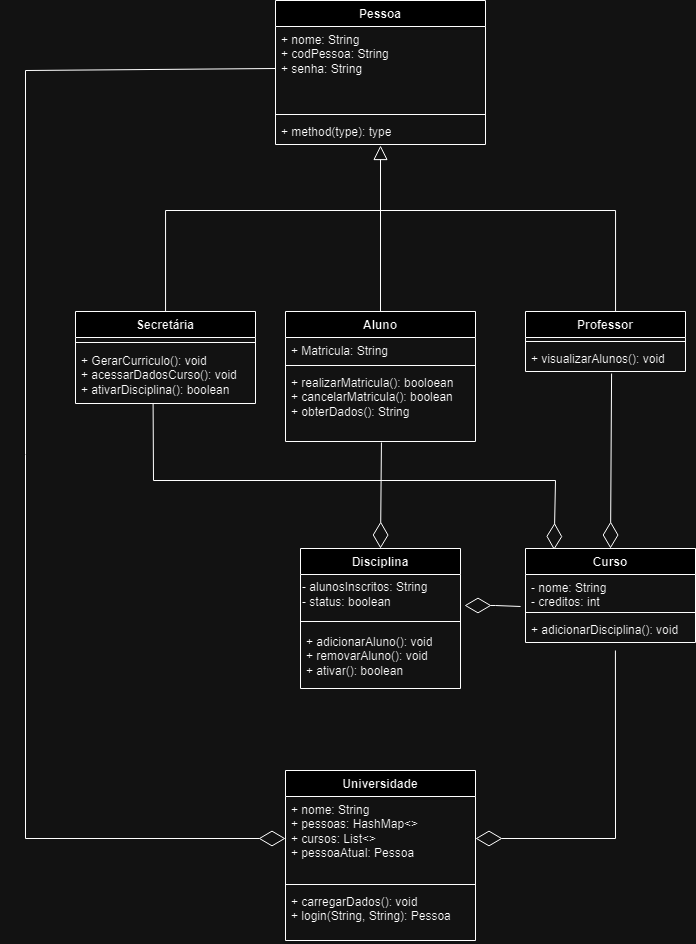

The diagram above was exported from draw.io. Its source (the exported page's mxGraphModel, read from the mxfile embedded in the PNG):
<mxGraphModel dx="2183" dy="1958" grid="1" gridSize="10" guides="1" tooltips="1" connect="1" arrows="1" fold="1" page="1" pageScale="1" pageWidth="827" pageHeight="1169" math="0" shadow="0">
  <root>
    <mxCell id="WIyWlLk6GJQsqaUBKTNV-0" />
    <mxCell id="WIyWlLk6GJQsqaUBKTNV-1" parent="WIyWlLk6GJQsqaUBKTNV-0" />
    <mxCell id="xfJHlxu_VXnrqttIyuLd-0" value="Curso" style="swimlane;fontStyle=1;align=center;verticalAlign=top;childLayout=stackLayout;horizontal=1;startSize=26;horizontalStack=0;resizeParent=1;resizeParentMax=0;resizeLast=0;collapsible=1;marginBottom=0;whiteSpace=wrap;html=1;" parent="WIyWlLk6GJQsqaUBKTNV-1" vertex="1">
      <mxGeometry x="540" y="-432" width="170" height="94" as="geometry" />
    </mxCell>
    <mxCell id="xfJHlxu_VXnrqttIyuLd-1" value="- nome: String&lt;br style=&quot;border-color: var(--border-color);&quot;&gt;- creditos: int" style="text;strokeColor=none;fillColor=none;align=left;verticalAlign=top;spacingLeft=4;spacingRight=4;overflow=hidden;rotatable=0;points=[[0,0.5],[1,0.5]];portConstraint=eastwest;whiteSpace=wrap;html=1;" parent="xfJHlxu_VXnrqttIyuLd-0" vertex="1">
      <mxGeometry y="26" width="170" height="34" as="geometry" />
    </mxCell>
    <mxCell id="xfJHlxu_VXnrqttIyuLd-2" value="" style="line;strokeWidth=1;fillColor=none;align=left;verticalAlign=middle;spacingTop=-1;spacingLeft=3;spacingRight=3;rotatable=0;labelPosition=right;points=[];portConstraint=eastwest;strokeColor=inherit;" parent="xfJHlxu_VXnrqttIyuLd-0" vertex="1">
      <mxGeometry y="60" width="170" height="8" as="geometry" />
    </mxCell>
    <mxCell id="xfJHlxu_VXnrqttIyuLd-3" value="+ adicionarDisciplina(): void" style="text;strokeColor=none;fillColor=none;align=left;verticalAlign=top;spacingLeft=4;spacingRight=4;overflow=hidden;rotatable=0;points=[[0,0.5],[1,0.5]];portConstraint=eastwest;whiteSpace=wrap;html=1;" parent="xfJHlxu_VXnrqttIyuLd-0" vertex="1">
      <mxGeometry y="68" width="170" height="26" as="geometry" />
    </mxCell>
    <mxCell id="xfJHlxu_VXnrqttIyuLd-4" value="Disciplina" style="swimlane;fontStyle=1;align=center;verticalAlign=top;childLayout=stackLayout;horizontal=1;startSize=26;horizontalStack=0;resizeParent=1;resizeParentMax=0;resizeLast=0;collapsible=1;marginBottom=0;whiteSpace=wrap;html=1;" parent="WIyWlLk6GJQsqaUBKTNV-1" vertex="1">
      <mxGeometry x="315" y="-432" width="160" height="140" as="geometry" />
    </mxCell>
    <mxCell id="rVDaCvNVLalm2hvkW33L-8" value="- alunosInscritos: String&lt;br&gt;- status: boolean" style="text;html=1;align=left;verticalAlign=middle;resizable=0;points=[];autosize=1;strokeColor=none;fillColor=none;" parent="xfJHlxu_VXnrqttIyuLd-4" vertex="1">
      <mxGeometry y="26" width="160" height="40" as="geometry" />
    </mxCell>
    <mxCell id="xfJHlxu_VXnrqttIyuLd-6" value="" style="line;strokeWidth=1;fillColor=none;align=left;verticalAlign=middle;spacingTop=-1;spacingLeft=3;spacingRight=3;rotatable=0;labelPosition=right;points=[];portConstraint=eastwest;strokeColor=inherit;" parent="xfJHlxu_VXnrqttIyuLd-4" vertex="1">
      <mxGeometry y="66" width="160" height="14" as="geometry" />
    </mxCell>
    <mxCell id="xfJHlxu_VXnrqttIyuLd-7" value="+ adicionarAluno(): void&lt;br&gt;+ removarAluno(): void&lt;br&gt;+ ativar(): boolean" style="text;strokeColor=none;fillColor=none;align=left;verticalAlign=top;spacingLeft=4;spacingRight=4;overflow=hidden;rotatable=0;points=[[0,0.5],[1,0.5]];portConstraint=eastwest;whiteSpace=wrap;html=1;" parent="xfJHlxu_VXnrqttIyuLd-4" vertex="1">
      <mxGeometry y="80" width="160" height="60" as="geometry" />
    </mxCell>
    <mxCell id="gCBuhMQFf0GlGuoRnyLi-1" style="edgeStyle=orthogonalEdgeStyle;rounded=0;orthogonalLoop=1;jettySize=auto;html=1;endArrow=block;endFill=0;endSize=12;entryX=0.5;entryY=1.038;entryDx=0;entryDy=0;entryPerimeter=0;" parent="WIyWlLk6GJQsqaUBKTNV-1" source="xfJHlxu_VXnrqttIyuLd-8" target="xfJHlxu_VXnrqttIyuLd-15" edge="1">
      <mxGeometry relative="1" as="geometry">
        <mxPoint x="361" y="157" as="targetPoint" />
        <Array as="points" />
      </mxGeometry>
    </mxCell>
    <mxCell id="xfJHlxu_VXnrqttIyuLd-8" value="Aluno" style="swimlane;fontStyle=1;align=center;verticalAlign=top;childLayout=stackLayout;horizontal=1;startSize=26;horizontalStack=0;resizeParent=1;resizeParentMax=0;resizeLast=0;collapsible=1;marginBottom=0;whiteSpace=wrap;html=1;" parent="WIyWlLk6GJQsqaUBKTNV-1" vertex="1">
      <mxGeometry x="300" y="-669" width="190" height="130" as="geometry" />
    </mxCell>
    <mxCell id="xfJHlxu_VXnrqttIyuLd-9" value="+ Matricula: String" style="text;strokeColor=none;fillColor=none;align=left;verticalAlign=top;spacingLeft=4;spacingRight=4;overflow=hidden;rotatable=0;points=[[0,0.5],[1,0.5]];portConstraint=eastwest;whiteSpace=wrap;html=1;" parent="xfJHlxu_VXnrqttIyuLd-8" vertex="1">
      <mxGeometry y="26" width="190" height="24" as="geometry" />
    </mxCell>
    <mxCell id="xfJHlxu_VXnrqttIyuLd-10" value="" style="line;strokeWidth=1;fillColor=none;align=left;verticalAlign=middle;spacingTop=-1;spacingLeft=3;spacingRight=3;rotatable=0;labelPosition=right;points=[];portConstraint=eastwest;strokeColor=inherit;" parent="xfJHlxu_VXnrqttIyuLd-8" vertex="1">
      <mxGeometry y="50" width="190" height="8" as="geometry" />
    </mxCell>
    <mxCell id="xfJHlxu_VXnrqttIyuLd-11" value="+ realizarMatricula(): booloean&lt;br&gt;+ cancelarMatricula(): boolean&lt;br&gt;+ obterDados(): String" style="text;strokeColor=none;fillColor=none;align=left;verticalAlign=top;spacingLeft=4;spacingRight=4;overflow=hidden;rotatable=0;points=[[0,0.5],[1,0.5]];portConstraint=eastwest;whiteSpace=wrap;html=1;" parent="xfJHlxu_VXnrqttIyuLd-8" vertex="1">
      <mxGeometry y="58" width="190" height="72" as="geometry" />
    </mxCell>
    <mxCell id="xfJHlxu_VXnrqttIyuLd-12" value="Pessoa" style="swimlane;fontStyle=1;align=center;verticalAlign=top;childLayout=stackLayout;horizontal=1;startSize=26;horizontalStack=0;resizeParent=1;resizeParentMax=0;resizeLast=0;collapsible=1;marginBottom=0;whiteSpace=wrap;html=1;" parent="WIyWlLk6GJQsqaUBKTNV-1" vertex="1">
      <mxGeometry x="290" y="-980" width="210" height="144" as="geometry" />
    </mxCell>
    <mxCell id="xfJHlxu_VXnrqttIyuLd-13" value="+ nome: String&lt;br&gt;+ codPessoa: String&lt;br&gt;+ senha: String" style="text;strokeColor=none;fillColor=none;align=left;verticalAlign=top;spacingLeft=4;spacingRight=4;overflow=hidden;rotatable=0;points=[[0,0.5],[1,0.5]];portConstraint=eastwest;whiteSpace=wrap;html=1;" parent="xfJHlxu_VXnrqttIyuLd-12" vertex="1">
      <mxGeometry y="26" width="210" height="84" as="geometry" />
    </mxCell>
    <mxCell id="xfJHlxu_VXnrqttIyuLd-14" value="" style="line;strokeWidth=1;fillColor=none;align=left;verticalAlign=middle;spacingTop=-1;spacingLeft=3;spacingRight=3;rotatable=0;labelPosition=right;points=[];portConstraint=eastwest;strokeColor=inherit;" parent="xfJHlxu_VXnrqttIyuLd-12" vertex="1">
      <mxGeometry y="110" width="210" height="8" as="geometry" />
    </mxCell>
    <mxCell id="xfJHlxu_VXnrqttIyuLd-15" value="+ method(type): type" style="text;strokeColor=none;fillColor=none;align=left;verticalAlign=top;spacingLeft=4;spacingRight=4;overflow=hidden;rotatable=0;points=[[0,0.5],[1,0.5]];portConstraint=eastwest;whiteSpace=wrap;html=1;" parent="xfJHlxu_VXnrqttIyuLd-12" vertex="1">
      <mxGeometry y="118" width="210" height="26" as="geometry" />
    </mxCell>
    <mxCell id="Lh1GMaYCp6mD0v9DGB5F-2" style="edgeStyle=orthogonalEdgeStyle;rounded=0;orthogonalLoop=1;jettySize=auto;html=1;endArrow=none;endFill=0;entryX=0.5;entryY=0;entryDx=0;entryDy=0;" parent="WIyWlLk6GJQsqaUBKTNV-1" source="xfJHlxu_VXnrqttIyuLd-17" target="xfJHlxu_VXnrqttIyuLd-22" edge="1">
      <mxGeometry relative="1" as="geometry">
        <mxPoint x="350" y="230" as="targetPoint" />
        <Array as="points">
          <mxPoint x="630" y="-770" />
          <mxPoint x="180" y="-770" />
          <mxPoint x="180" y="-650" />
          <mxPoint x="170" y="-650" />
        </Array>
      </mxGeometry>
    </mxCell>
    <mxCell id="xfJHlxu_VXnrqttIyuLd-17" value="Professor" style="swimlane;fontStyle=1;align=center;verticalAlign=top;childLayout=stackLayout;horizontal=1;startSize=26;horizontalStack=0;resizeParent=1;resizeParentMax=0;resizeLast=0;collapsible=1;marginBottom=0;whiteSpace=wrap;html=1;" parent="WIyWlLk6GJQsqaUBKTNV-1" vertex="1">
      <mxGeometry x="540" y="-669" width="160" height="60" as="geometry" />
    </mxCell>
    <mxCell id="xfJHlxu_VXnrqttIyuLd-19" value="" style="line;strokeWidth=1;fillColor=none;align=left;verticalAlign=middle;spacingTop=-1;spacingLeft=3;spacingRight=3;rotatable=0;labelPosition=right;points=[];portConstraint=eastwest;strokeColor=inherit;" parent="xfJHlxu_VXnrqttIyuLd-17" vertex="1">
      <mxGeometry y="26" width="160" height="8" as="geometry" />
    </mxCell>
    <mxCell id="xfJHlxu_VXnrqttIyuLd-20" value="+ visualizarAlunos(): void" style="text;strokeColor=none;fillColor=none;align=left;verticalAlign=top;spacingLeft=4;spacingRight=4;overflow=hidden;rotatable=0;points=[[0,0.5],[1,0.5]];portConstraint=eastwest;whiteSpace=wrap;html=1;" parent="xfJHlxu_VXnrqttIyuLd-17" vertex="1">
      <mxGeometry y="34" width="160" height="26" as="geometry" />
    </mxCell>
    <mxCell id="xfJHlxu_VXnrqttIyuLd-22" value="Secretária" style="swimlane;fontStyle=1;align=center;verticalAlign=top;childLayout=stackLayout;horizontal=1;startSize=26;horizontalStack=0;resizeParent=1;resizeParentMax=0;resizeLast=0;collapsible=1;marginBottom=0;whiteSpace=wrap;html=1;" parent="WIyWlLk6GJQsqaUBKTNV-1" vertex="1">
      <mxGeometry x="90" y="-669" width="180" height="92" as="geometry">
        <mxRectangle x="630" y="250" width="120" height="30" as="alternateBounds" />
      </mxGeometry>
    </mxCell>
    <mxCell id="xfJHlxu_VXnrqttIyuLd-24" value="" style="line;strokeWidth=1;fillColor=none;align=left;verticalAlign=middle;spacingTop=-1;spacingLeft=3;spacingRight=3;rotatable=0;labelPosition=right;points=[];portConstraint=eastwest;strokeColor=inherit;" parent="xfJHlxu_VXnrqttIyuLd-22" vertex="1">
      <mxGeometry y="26" width="180" height="10" as="geometry" />
    </mxCell>
    <mxCell id="xfJHlxu_VXnrqttIyuLd-25" value="+ GerarCurriculo(): void&lt;br&gt;+ acessarDadosCurso(): void&lt;br&gt;+ ativarDisciplina(): boolean" style="text;strokeColor=none;fillColor=none;align=left;verticalAlign=top;spacingLeft=4;spacingRight=4;overflow=hidden;rotatable=0;points=[[0,0.5],[1,0.5]];portConstraint=eastwest;whiteSpace=wrap;html=1;" parent="xfJHlxu_VXnrqttIyuLd-22" vertex="1">
      <mxGeometry y="36" width="180" height="56" as="geometry" />
    </mxCell>
    <mxCell id="rVDaCvNVLalm2hvkW33L-2" value="Universidade" style="swimlane;fontStyle=1;align=center;verticalAlign=top;childLayout=stackLayout;horizontal=1;startSize=26;horizontalStack=0;resizeParent=1;resizeParentMax=0;resizeLast=0;collapsible=1;marginBottom=0;whiteSpace=wrap;html=1;" parent="WIyWlLk6GJQsqaUBKTNV-1" vertex="1">
      <mxGeometry x="300" y="-210" width="190" height="170" as="geometry" />
    </mxCell>
    <mxCell id="rVDaCvNVLalm2hvkW33L-3" value="+ nome: String&lt;br style=&quot;border-color: var(--border-color);&quot;&gt;+ pessoas: HashMap&amp;lt;&amp;gt;&lt;br&gt;+ cursos: List&amp;lt;&amp;gt;&lt;br&gt;+ pessoaAtual: Pessoa" style="text;strokeColor=none;fillColor=none;align=left;verticalAlign=top;spacingLeft=4;spacingRight=4;overflow=hidden;rotatable=0;points=[[0,0.5],[1,0.5]];portConstraint=eastwest;whiteSpace=wrap;html=1;" parent="rVDaCvNVLalm2hvkW33L-2" vertex="1">
      <mxGeometry y="26" width="190" height="84" as="geometry" />
    </mxCell>
    <mxCell id="rVDaCvNVLalm2hvkW33L-4" value="" style="line;strokeWidth=1;fillColor=none;align=left;verticalAlign=middle;spacingTop=-1;spacingLeft=3;spacingRight=3;rotatable=0;labelPosition=right;points=[];portConstraint=eastwest;strokeColor=inherit;" parent="rVDaCvNVLalm2hvkW33L-2" vertex="1">
      <mxGeometry y="110" width="190" height="8" as="geometry" />
    </mxCell>
    <mxCell id="rVDaCvNVLalm2hvkW33L-5" value="+ carregarDados(): void&lt;br&gt;+ login(String, String): Pessoa" style="text;strokeColor=none;fillColor=none;align=left;verticalAlign=top;spacingLeft=4;spacingRight=4;overflow=hidden;rotatable=0;points=[[0,0.5],[1,0.5]];portConstraint=eastwest;whiteSpace=wrap;html=1;" parent="rVDaCvNVLalm2hvkW33L-2" vertex="1">
      <mxGeometry y="118" width="190" height="52" as="geometry" />
    </mxCell>
    <mxCell id="BdoGxwkjM30qAsFmZ6x7-6" value="" style="endArrow=diamondThin;endFill=0;endSize=24;html=1;rounded=0;exitX=-0.029;exitY=0.941;exitDx=0;exitDy=0;entryX=1.025;entryY=0.775;entryDx=0;entryDy=0;entryPerimeter=0;exitPerimeter=0;" edge="1" parent="WIyWlLk6GJQsqaUBKTNV-1" source="xfJHlxu_VXnrqttIyuLd-1" target="rVDaCvNVLalm2hvkW33L-8">
      <mxGeometry width="160" relative="1" as="geometry">
        <mxPoint x="480" y="-510" as="sourcePoint" />
        <mxPoint x="520" y="-580" as="targetPoint" />
        <Array as="points">
          <mxPoint x="510" y="-375" />
        </Array>
      </mxGeometry>
    </mxCell>
    <mxCell id="BdoGxwkjM30qAsFmZ6x7-7" value="" style="endArrow=diamondThin;endFill=0;endSize=24;html=1;rounded=0;entryX=0.5;entryY=0;entryDx=0;entryDy=0;exitX=0.505;exitY=1.014;exitDx=0;exitDy=0;exitPerimeter=0;" edge="1" parent="WIyWlLk6GJQsqaUBKTNV-1" source="xfJHlxu_VXnrqttIyuLd-11" target="xfJHlxu_VXnrqttIyuLd-4">
      <mxGeometry width="160" relative="1" as="geometry">
        <mxPoint x="320" y="-470" as="sourcePoint" />
        <mxPoint x="480" y="-470" as="targetPoint" />
      </mxGeometry>
    </mxCell>
    <mxCell id="BdoGxwkjM30qAsFmZ6x7-8" value="" style="endArrow=diamondThin;endFill=0;endSize=24;html=1;rounded=0;exitX=0.529;exitY=1.308;exitDx=0;exitDy=0;entryX=1;entryY=0.5;entryDx=0;entryDy=0;exitPerimeter=0;" edge="1" parent="WIyWlLk6GJQsqaUBKTNV-1" source="xfJHlxu_VXnrqttIyuLd-3" target="rVDaCvNVLalm2hvkW33L-3">
      <mxGeometry width="160" relative="1" as="geometry">
        <mxPoint x="626" y="-149" as="sourcePoint" />
        <mxPoint x="520" y="-150" as="targetPoint" />
        <Array as="points">
          <mxPoint x="630" y="-142" />
        </Array>
      </mxGeometry>
    </mxCell>
    <mxCell id="BdoGxwkjM30qAsFmZ6x7-9" value="" style="endArrow=diamondThin;endFill=0;endSize=24;html=1;rounded=0;exitX=0.538;exitY=1.077;exitDx=0;exitDy=0;entryX=0.5;entryY=0;entryDx=0;entryDy=0;exitPerimeter=0;" edge="1" parent="WIyWlLk6GJQsqaUBKTNV-1" source="xfJHlxu_VXnrqttIyuLd-20" target="xfJHlxu_VXnrqttIyuLd-0">
      <mxGeometry width="160" relative="1" as="geometry">
        <mxPoint x="673" y="-519" as="sourcePoint" />
        <mxPoint x="567" y="-520" as="targetPoint" />
        <Array as="points" />
      </mxGeometry>
    </mxCell>
    <mxCell id="BdoGxwkjM30qAsFmZ6x7-10" value="" style="endArrow=diamondThin;endFill=0;endSize=24;html=1;rounded=0;exitX=0;exitY=0.5;exitDx=0;exitDy=0;entryX=0;entryY=0.5;entryDx=0;entryDy=0;" edge="1" parent="WIyWlLk6GJQsqaUBKTNV-1" source="xfJHlxu_VXnrqttIyuLd-13" target="rVDaCvNVLalm2hvkW33L-3">
      <mxGeometry width="160" relative="1" as="geometry">
        <mxPoint x="150" y="-920" as="sourcePoint" />
        <mxPoint x="40" y="-80" as="targetPoint" />
        <Array as="points">
          <mxPoint x="40" y="-910" />
          <mxPoint x="40" y="-142" />
        </Array>
      </mxGeometry>
    </mxCell>
    <mxCell id="BdoGxwkjM30qAsFmZ6x7-12" value="" style="endArrow=diamondThin;endFill=0;endSize=24;html=1;rounded=0;entryX=0.168;entryY=0.015;entryDx=0;entryDy=0;exitX=0.485;exitY=1.001;exitDx=0;exitDy=0;exitPerimeter=0;entryPerimeter=0;" edge="1" parent="WIyWlLk6GJQsqaUBKTNV-1" target="xfJHlxu_VXnrqttIyuLd-0">
      <mxGeometry width="160" relative="1" as="geometry">
        <mxPoint x="167.5999999999999" y="-576.9439999999997" as="sourcePoint" />
        <mxPoint x="570" y="-425" as="targetPoint" />
        <Array as="points">
          <mxPoint x="168" y="-500" />
          <mxPoint x="570" y="-500" />
        </Array>
      </mxGeometry>
    </mxCell>
  </root>
</mxGraphModel>